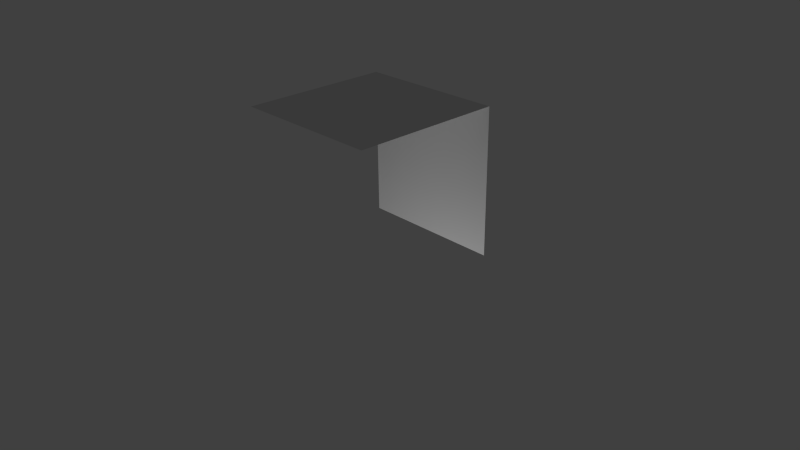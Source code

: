 # Source: wall_ceiling.blend  (saved by Blender 2.74.0; exported with 4.5.12 LTS)
import bpy
from mathutils import Matrix  # noqa: F401  (used for matrix-valued properties, if any)

bpy.ops.wm.read_factory_settings(use_empty=True)
scene = bpy.context.scene
scene.name = 'Scene'

# ---- collections
col_collection_1 = bpy.data.collections.new('Collection 1'); scene.collection.children.link(col_collection_1)

# ---- materials (node trees are filled in below, after node groups)
mat_material = bpy.data.materials.new('Material')
mat_material.alpha_threshold = 0.0
mat_material.use_transparent_shadow = False
mat_material.roughness = 0.5
mat_material.line_color = (0.0, 0.0, 0.0, 1.0)

# ---- material node trees

# ---- world
world_world = bpy.data.worlds.new('World'); scene.world = world_world
world_world.color = (0.05088, 0.05088, 0.05088)
world_world.use_sun_shadow = False
world_world.sun_shadow_jitter_overblur = 0.0
world_world.cycles.sampling_method = 'MANUAL'
world_world.cycles.sample_map_resolution = 256

# ---- cameras
cam_camera = bpy.data.cameras.new('Camera')
cam_camera.clip_end = 100.0
cam_camera.lens = 35.0
cam_camera.sensor_width = 32.0
cam_camera.sensor_height = 18.0
cam_camera.ortho_scale = 7.314
cam_camera.dof.focus_distance = 0.0
cam_camera.dof.aperture_fstop = 128.0

# ---- lights
light_lamp = bpy.data.lights.new('Lamp', 'POINT')
light_lamp.transmission_factor = 0.0
light_lamp.cutoff_distance = 30.0
light_lamp.energy = 100.0
light_lamp.shadow_buffer_clip_start = 1.001
light_lamp.shadow_soft_size = 0.1
light_lamp.shadow_maximum_resolution = 0.006
light_lamp.use_absolute_resolution = True
light_lamp.cycles.use_multiple_importance_sampling = False

# ---- meshes
me_cube = bpy.data.meshes.new('Cube')
me_cube.from_pydata([(1.0, 1.0, -1.0), (-1.0, 1.0, -1.0), (1.0, 1.0, 1.0), (1.0, -1.0, 1.0), (-1.0, -1.0, 1.0), (-1.0, 1.0, 1.0)], [], [(2, 3, 4, 5), (2, 5, 1, 0)])
_uv = me_cube.uv_layers.new(name='UVMap')
_uv.uv.foreach_set('vector', [0.9204, 0.481, 0.1061, 0.481, 0.1061, 0.03595, 0.9204, 0.03406, 0.999, 0.998, 9.999e-05, 0.998, 9.996e-05, 0.5473, 0.999, 0.5473])
me_cube.materials.append(mat_material)
me_cube.use_remesh_preserve_volume = False
me_cube.use_remesh_preserve_attributes = False
me_cube.use_mirror_vertex_groups = False
me_cube.update()

# ---- objects
ob_cube = bpy.data.objects.new('Cube', me_cube)
ob_lamp = bpy.data.objects.new('Lamp', light_lamp)
ob_camera = bpy.data.objects.new('Camera', cam_camera)

# ---- transforms, parenting, visibility, modifiers, constraints
ob_cube.location = (0.0, 0.0, 0.9864)
ob_cube.lock_rotations_4d = False
ob_cube.empty_display_type = 'ARROWS'
ob_cube.lineart.crease_threshold = 0.0
ob_lamp.location = (0.9106, -1.463, -1.635)
ob_lamp.rotation_euler = (0.6503, 0.05522, 1.866)
ob_lamp.lock_rotations_4d = False
ob_lamp.empty_display_type = 'ARROWS'
ob_lamp.color = (0.0, 0.0, 0.0, 0.0)
ob_lamp.lineart.crease_threshold = 0.0
ob_camera.location = (7.481, -6.508, 5.344)
ob_camera.rotation_euler = (1.109, 0.01082, 0.8149)
ob_camera.lock_rotations_4d = False
ob_camera.empty_display_type = 'ARROWS'
ob_camera.color = (0.0, 0.0, 0.0, 0.0)
ob_camera.display_type = 'WIRE'
ob_camera.lineart.crease_threshold = 0.0

# ---- collection membership
col_collection_1.objects.link(ob_cube)
col_collection_1.objects.link(ob_lamp)
col_collection_1.objects.link(ob_camera)

# ---- scene / render settings (as saved in the file)
scene.camera = ob_camera
scene.frame_start = 1; scene.frame_end = 250; scene.frame_set(1)
scene.render.engine = 'BLENDER_EEVEE_NEXT'
scene.render.resolution_percentage = 50
scene.render.dither_intensity = 0.0
scene.cycles.use_denoising = False
scene.cycles.samples = 10
scene.cycles.sampling_pattern = 'TABULATED_SOBOL'
scene.cycles.light_sampling_threshold = 0.0
scene.cycles.use_adaptive_sampling = False
scene.cycles.use_light_tree = False
scene.cycles.blur_glossy = 0.0
scene.cycles.pixel_filter_type = 'GAUSSIAN'
scene.cycles.sample_clamp_indirect = 0.0
scene.view_settings.view_transform = 'Standard'
bpy.context.view_layer.update()
